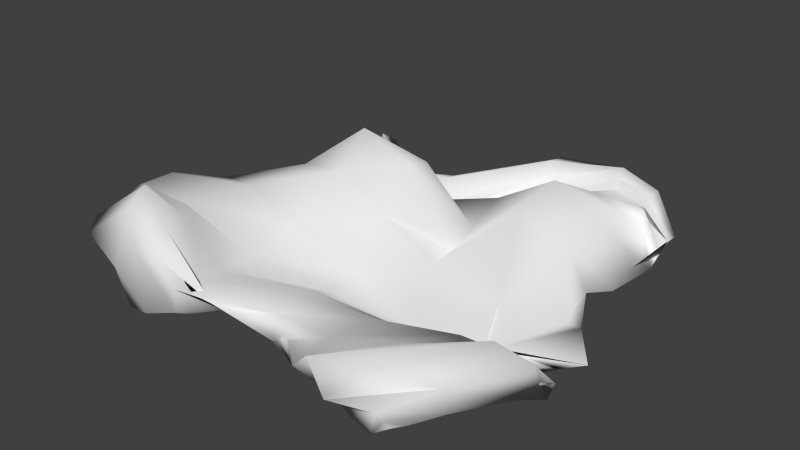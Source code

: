 # Source: DirtyLinen.blend  (saved by Blender 2.73.0; exported with 4.5.12 LTS)
import bpy
from mathutils import Matrix  # noqa: F401  (used for matrix-valued properties, if any)

bpy.ops.wm.read_factory_settings(use_empty=True)
scene = bpy.context.scene
scene.name = 'Scene'

# ---- collections
col_collection_1 = bpy.data.collections.new('Collection 1'); scene.collection.children.link(col_collection_1)

# ---- world
world_world = bpy.data.worlds.new('World'); scene.world = world_world
world_world.color = (0.05088, 0.05088, 0.05088)
world_world.use_sun_shadow = False
world_world.sun_shadow_jitter_overblur = 0.0
world_world.cycles.sampling_method = 'MANUAL'
world_world.cycles.sample_map_resolution = 256

# ---- meshes
me_plane = bpy.data.meshes.new('Plane')
me_plane.from_pydata([(0.1629, 0.1126, 0.001807), (0.2271, -0.04987, 0.003599), (-0.1553, -0.05702, 0.001807), (-0.1288, 0.0785, 0.001807), (-0.02332, -0.1003, 0.02174), (-0.01857, 0.07828, 0.06011), (-0.0156, -0.153, 0.001807), (-0.007846, 0.1478, 0.001807), (-0.1651, -0.2197, 0.001807), (0.1616, -0.2168, 0.001807), (-0.1384, 0.2136, 0.001807), (0.1805, 0.2082, 0.001807), (-0.04893, 0.1439, 0.001807), (-0.08302, 0.1655, 0.001807), (-0.1161, 0.1784, 0.001807), (-0.1264, 0.209, 0.001807), (-0.1335, 0.2107, 0.001807), (0.1695, -0.207, 0.001807), (0.1792, -0.1926, 0.001807), (0.2046, -0.1536, 0.01552), (0.2287, -0.1099, 0.01529), (0.2344, -0.07572, 0.008569), (0.02677, -0.1523, 0.001807), (0.06277, -0.1669, 0.001807), (0.09365, -0.1882, 0.001807), (0.1248, -0.2133, 0.001807), (0.1474, -0.2177, 0.001807), (-0.1217, 0.06043, 0.001807), (-0.1231, 0.04419, 0.001807), (-0.1293, 0.02556, 0.001807), (-0.1415, 0.001727, 0.001807), (-0.1525, -0.0276, 0.001807), (-0.1331, 0.08087, 0.001121), (-0.1571, 0.09182, 0.00103), (-0.1661, 0.1035, 0.01603), (-0.1428, 0.1072, 0.04424), (-0.09233, 0.09533, 0.06237), (-0.1537, -0.2186, 0.001807), (-0.1329, -0.208, 0.001807), (-0.1127, -0.1925, 0.001807), (-0.0833, -0.1627, 0.001807), (-0.05265, -0.15, 0.001807), (0.2126, -0.02593, 0.001817), (0.1802, 0.004526, 0.001807), (0.1579, 0.02961, 0.001807), (0.1469, 0.05043, 0.001807), (0.1474, 0.07175, 0.001807), (-0.1416, 0.2003, 0.001807), (-0.1449, 0.1702, 0.001807), (-0.1462, 0.1408, 0.001807), (-0.1438, 0.1179, 0.001807), (-0.1375, 0.09787, 0.001807), (-0.009211, 0.1525, 0.01106), (-0.01671, 0.1285, 0.07391), (-0.01873, 0.1185, 0.07369), (-0.01318, 0.1183, 0.05888), (-0.02031, 0.1121, 0.03127), (-0.002986, 0.05989, 0.1179), (-0.002554, 0.03132, 0.1232), (-0.01801, 0.004364, 0.06878), (-0.02052, -0.03812, 0.01617), (-0.02216, -0.07376, 0.007591), (-0.1592, -0.06922, 0.005903), (-0.24, -0.1426, 0.07033), (-0.2095, -0.1639, 0.1099), (-0.1626, -0.1414, 0.08938), (-0.1123, -0.1469, 0.0342), (-0.02365, -0.1226, 0.02818), (-0.02237, -0.1542, 0.01876), (-0.01803, -0.1653, -0.006434), (-0.0165, -0.1588, -0.001036), (-0.01564, -0.1517, 0.001747), (0.17, 0.2055, 0.001807), (0.1458, 0.198, 0.001807), (0.1193, 0.197, 0.001807), (0.07931, 0.1791, 0.001807), (0.03772, 0.1634, 0.001807), (-0.1579, -0.08515, 0.001807), (-0.1635, -0.1135, 0.001807), (-0.1733, -0.1471, 0.001807), (-0.1773, -0.1819, 0.001807), (-0.1721, -0.2093, 0.001807), (0.178, 0.1483, 0.001807), (0.1812, 0.1448, 0.001807), (0.1862, 0.1653, 0.001807), (0.1893, 0.1857, 0.001807), (0.1859, 0.1975, 0.001807), (0.06104, 0.1054, 0.07762), (0.1442, 0.161, 0.09037), (0.1976, 0.1735, 0.06664), (0.2235, 0.1585, 0.02351), (0.1879, 0.138, 0.0007224), (0.07182, -0.1002, 0.02374), (0.1778, -0.1011, 0.0265), (0.2464, -0.08747, 0.01854), (0.2388, -0.07174, 0.001901), (0.2231, -0.05509, 0.01073), (0.1851, 0.203, 0.001844), (0.185, 0.1869, 0.0005119), (0.1943, 0.162, 0.00247), (0.1985, 0.1356, 0.01321), (0.1906, 0.1472, 0.008688), (0.1512, 0.1998, 0.002507), (0.1635, 0.1946, 0.0255), (0.2326, 0.1911, 0.05243), (0.2406, 0.1556, 0.06445), (0.2271, 0.1701, 0.03864), (0.126, 0.1992, 0.00739), (0.1727, 0.2495, 0.06696), (0.2006, 0.205, 0.09205), (0.2033, 0.1714, 0.095), (0.1984, 0.1849, 0.07647), (0.08818, 0.1839, 0.003828), (0.1336, 0.2546, 0.08259), (0.1485, 0.2209, 0.09896), (0.1502, 0.2063, 0.08992), (0.1511, 0.2071, 0.07821), (0.05284, 0.2138, 0.05211), (0.07011, 0.2205, 0.08977), (0.07154, 0.1915, 0.09565), (0.07, 0.1851, 0.07554), (0.0686, 0.1627, 0.05653), (0.1581, 0.08107, 0.002016), (0.1563, 0.05717, -0.0028), (0.1677, 0.03286, -0.002628), (0.194, 0.002375, -0.002687), (0.2364, -0.03574, 0.004213), (0.2054, 0.1139, 0.01018), (0.1939, 0.0786, 0.01945), (0.2138, 0.03884, 0.003929), (0.254, -0.01476, 0.004812), (0.1812, -0.05953, 0.01564), (0.182, 0.1262, 0.07546), (0.1688, 0.08172, 0.05984), (0.1985, 0.03014, 0.009096), (0.172, -0.07059, 0.01633), (0.2131, -0.08689, -0.0009237), (0.1278, 0.1108, 0.1166), (0.1163, 0.06186, 0.09485), (0.142, -0.002372, 0.0286), (0.1853, -0.1037, 0.01942), (0.1835, -0.1096, -0.0009401), (0.05374, 0.07047, 0.05163), (0.05099, 0.0373, 0.03768), (0.05904, -0.007232, 0.0408), (0.07032, -0.06523, 0.0009486), (0.07168, -0.08838, 0.005578), (-0.1061, -0.1823, 0.03891), (-0.0953, -0.205, 0.03968), (-0.079, -0.1899, 0.02577), (-0.06188, -0.1577, -0.002098), (-0.05622, -0.1522, 0.001261), (-0.1404, -0.1639, 0.09254), (-0.1311, -0.1956, 0.0932), (-0.1257, -0.22, 0.07917), (-0.1006, -0.2194, 0.04821), (-0.09148, -0.1757, 0.005961), (-0.1939, -0.1664, 0.1139), (-0.1925, -0.1717, 0.1172), (-0.1867, -0.1979, 0.1033), (-0.1649, -0.2129, 0.06645), (-0.1165, -0.2052, 0.007824), (-0.2423, -0.1883, 0.07476), (-0.2428, -0.2001, 0.07678), (-0.2374, -0.2164, 0.06461), (-0.1907, -0.2215, 0.04093), (-0.1457, -0.222, 0.003235), (-0.1667, -0.1034, 0.005083), (-0.1801, -0.1409, 0.006073), (-0.1866, -0.1755, 0.007583), (-0.1817, -0.2042, 0.008428), (-0.1694, -0.2234, 0.002097), (0.2472, -0.07429, -0.005398), (0.2369, -0.1076, 0.0085), (0.2031, -0.1637, 0.009466), (0.1676, -0.2127, 0.0119), (0.1614, -0.2231, 0.00165), (0.2579, -0.07978, 0.02083), (0.2459, -0.09928, 0.04706), (0.2099, -0.1902, 0.05331), (0.1803, -0.2388, 0.04179), (0.1328, -0.2171, 0.002978), (0.2297, -0.09204, 0.04071), (0.2147, -0.1176, 0.0676), (0.1715, -0.2117, 0.07024), (0.1256, -0.243, 0.03293), (0.106, -0.2057, 0.003235), (0.1689, -0.1042, 0.04816), (0.1532, -0.1717, 0.06567), (0.1139, -0.2507, 0.07702), (0.08711, -0.2115, 0.01551), (0.06948, -0.1736, 0.0009195), (0.07208, -0.1249, 0.03849), (0.07124, -0.1724, 0.04108), (0.06255, -0.2177, 0.02723), (0.03862, -0.1614, 0.01305), (0.02995, -0.1535, 0.001464), (-0.08282, 0.07142, 0.1243), (-0.08111, 0.04677, 0.1412), (-0.08822, 0.01084, 0.1003), (-0.1064, -0.04723, 0.05029), (-0.113, -0.1036, 0.03313), (-0.136, 0.0859, 0.08426), (-0.1349, 0.05918, 0.1013), (-0.1468, 0.01856, 0.08884), (-0.1706, -0.04882, 0.07987), (-0.1826, -0.1313, 0.08608), (-0.1598, 0.08106, 0.02399), (-0.1594, 0.05679, 0.03099), (-0.1808, 0.02187, 0.04188), (-0.2169, -0.04083, 0.07292), (-0.2223, -0.1118, 0.1016), (-0.1456, 0.06978, -0.003509), (-0.1468, 0.04977, 0.003453), (-0.1687, 0.02301, 0.008728), (-0.2069, -0.02412, 0.0295), (-0.2383, -0.08848, 0.05851), (-0.125, 0.0624, 0.00141), (-0.1265, 0.04566, 0.00144), (-0.1344, 0.02532, 0.001133), (-0.1507, -0.002955, 0.00151), (-0.1573, -0.03633, 0.004899), (-0.0558, 0.1399, 0.01185), (-0.08122, 0.1435, 0.05205), (-0.09532, 0.1416, 0.05073), (-0.09971, 0.1271, 0.0304), (-0.09861, 0.1125, 0.02489), (-0.1039, 0.1505, 0.0388), (-0.1286, 0.1557, 0.06605), (-0.1348, 0.1404, 0.05848), (-0.1459, 0.1289, 0.03436), (-0.1505, 0.1181, 0.02019), (-0.1316, 0.1646, 0.04029), (-0.1663, 0.1769, 0.07081), (-0.1701, 0.1783, 0.06092), (-0.1793, 0.1532, 0.03482), (-0.1729, 0.127, 0.01542), (-0.1456, 0.1928, 0.03742), (-0.1682, 0.2041, 0.05332), (-0.185, 0.1894, 0.0398), (-0.1838, 0.1453, 0.01945), (-0.1731, 0.1181, 0.007227), (-0.1435, 0.2124, 0.002286), (-0.1451, 0.1788, 0.006022), (-0.1501, 0.1447, 0.001904), (-0.1486, 0.1207, 0.001182), (-0.1434, 0.101, 0.0006441)], [], [(246, 51, 3, 32), (221, 31, 2, 62), (196, 71, 6, 22), (171, 81, 8, 37), (146, 61, 4, 92), (121, 56, 5, 87), (82, 101, 91, 0), (101, 106, 90, 91), (106, 111, 89, 90), (111, 116, 88, 89), (116, 121, 87, 88), (11, 72, 97, 86), (86, 97, 98, 85), (85, 98, 99, 84), (84, 99, 100, 83), (83, 100, 101, 82), (72, 73, 102, 97), (97, 102, 103, 98), (98, 103, 104, 99), (99, 104, 105, 100), (100, 105, 106, 101), (73, 74, 107, 102), (102, 107, 108, 103), (103, 108, 109, 104), (104, 109, 110, 105), (105, 110, 111, 106), (74, 75, 112, 107), (107, 112, 113, 108), (108, 113, 114, 109), (109, 114, 115, 110), (110, 115, 116, 111), (75, 76, 117, 112), (112, 117, 118, 113), (113, 118, 119, 114), (114, 119, 120, 115), (115, 120, 121, 116), (76, 7, 52, 117), (117, 52, 53, 118), (118, 53, 54, 119), (119, 54, 55, 120), (120, 55, 56, 121), (42, 126, 96, 1), (126, 131, 95, 96), (131, 136, 94, 95), (136, 141, 93, 94), (141, 146, 92, 93), (0, 91, 122, 46), (46, 122, 123, 45), (45, 123, 124, 44), (44, 124, 125, 43), (43, 125, 126, 42), (91, 90, 127, 122), (122, 127, 128, 123), (123, 128, 129, 124), (124, 129, 130, 125), (125, 130, 131, 126), (90, 89, 132, 127), (127, 132, 133, 128), (128, 133, 134, 129), (129, 134, 135, 130), (130, 135, 136, 131), (89, 88, 137, 132), (132, 137, 138, 133), (133, 138, 139, 134), (134, 139, 140, 135), (135, 140, 141, 136), (88, 87, 142, 137), (137, 142, 143, 138), (138, 143, 144, 139), (139, 144, 145, 140), (140, 145, 146, 141), (87, 5, 57, 142), (142, 57, 58, 143), (143, 58, 59, 144), (144, 59, 60, 145), (145, 60, 61, 146), (71, 151, 41, 6), (151, 156, 40, 41), (156, 161, 39, 40), (161, 166, 38, 39), (166, 171, 37, 38), (4, 66, 147, 67), (67, 147, 148, 68), (68, 148, 149, 69), (69, 149, 150, 70), (70, 150, 151, 71), (66, 65, 152, 147), (147, 152, 153, 148), (148, 153, 154, 149), (149, 154, 155, 150), (150, 155, 156, 151), (65, 64, 157, 152), (152, 157, 158, 153), (153, 158, 159, 154), (154, 159, 160, 155), (155, 160, 161, 156), (64, 63, 162, 157), (157, 162, 163, 158), (158, 163, 164, 159), (159, 164, 165, 160), (160, 165, 166, 161), (63, 62, 167, 162), (162, 167, 168, 163), (163, 168, 169, 164), (164, 169, 170, 165), (165, 170, 171, 166), (62, 2, 77, 167), (167, 77, 78, 168), (168, 78, 79, 169), (169, 79, 80, 170), (170, 80, 81, 171), (17, 176, 26, 9), (176, 181, 25, 26), (181, 186, 24, 25), (186, 191, 23, 24), (191, 196, 22, 23), (1, 96, 172, 21), (21, 172, 173, 20), (20, 173, 174, 19), (19, 174, 175, 18), (18, 175, 176, 17), (96, 95, 177, 172), (172, 177, 178, 173), (173, 178, 179, 174), (174, 179, 180, 175), (175, 180, 181, 176), (95, 94, 182, 177), (177, 182, 183, 178), (178, 183, 184, 179), (179, 184, 185, 180), (180, 185, 186, 181), (94, 93, 187, 182), (182, 187, 188, 183), (183, 188, 189, 184), (184, 189, 190, 185), (185, 190, 191, 186), (93, 92, 192, 187), (187, 192, 193, 188), (188, 193, 194, 189), (189, 194, 195, 190), (190, 195, 196, 191), (92, 4, 67, 192), (192, 67, 68, 193), (193, 68, 69, 194), (194, 69, 70, 195), (195, 70, 71, 196), (61, 201, 66, 4), (201, 206, 65, 66), (206, 211, 64, 65), (211, 216, 63, 64), (216, 221, 62, 63), (5, 36, 197, 57), (57, 197, 198, 58), (58, 198, 199, 59), (59, 199, 200, 60), (60, 200, 201, 61), (36, 35, 202, 197), (197, 202, 203, 198), (198, 203, 204, 199), (199, 204, 205, 200), (200, 205, 206, 201), (35, 34, 207, 202), (202, 207, 208, 203), (203, 208, 209, 204), (204, 209, 210, 205), (205, 210, 211, 206), (34, 33, 212, 207), (207, 212, 213, 208), (208, 213, 214, 209), (209, 214, 215, 210), (210, 215, 216, 211), (33, 32, 217, 212), (212, 217, 218, 213), (213, 218, 219, 214), (214, 219, 220, 215), (215, 220, 221, 216), (32, 3, 27, 217), (217, 27, 28, 218), (218, 28, 29, 219), (219, 29, 30, 220), (220, 30, 31, 221), (56, 226, 36, 5), (226, 231, 35, 36), (231, 236, 34, 35), (236, 241, 33, 34), (241, 246, 32, 33), (7, 12, 222, 52), (52, 222, 223, 53), (53, 223, 224, 54), (54, 224, 225, 55), (55, 225, 226, 56), (12, 13, 227, 222), (222, 227, 228, 223), (223, 228, 229, 224), (224, 229, 230, 225), (225, 230, 231, 226), (13, 14, 232, 227), (227, 232, 233, 228), (228, 233, 234, 229), (229, 234, 235, 230), (230, 235, 236, 231), (14, 15, 237, 232), (232, 237, 238, 233), (233, 238, 239, 234), (234, 239, 240, 235), (235, 240, 241, 236), (15, 16, 242, 237), (237, 242, 243, 238), (238, 243, 244, 239), (239, 244, 245, 240), (240, 245, 246, 241), (16, 10, 47, 242), (242, 47, 48, 243), (243, 48, 49, 244), (244, 49, 50, 245), (245, 50, 51, 246)])
me_plane.polygons.foreach_set('use_smooth', [True] * 216)
_uv = me_plane.uv_layers.new(name='UVMap')
_uv.uv.foreach_set('vector', [0.7375, 0.2738, 0.7512, 0.2777, 0.7512, 0.3333, 0.7399, 0.3292, 0.7308, 0.626, 0.7512, 0.611, 0.7512, 0.6666, 0.7313, 0.6901, 0.3095, 0.9888, 0.375, 0.9877, 0.3756, 0.9998, 0.313, 0.9998, 0.7189, 0.9706, 0.7512, 0.9443, 0.7512, 0.9998, 0.6886, 0.9998, 0.3008, 0.6458, 0.3679, 0.6828, 0.3629, 0.7384, 0.2967, 0.6775, 0.3477, 0.2535, 0.4193, 0.215, 0.415, 0.3146, 0.3411, 0.3232, 3.874e-07, 0.2777, 0.04, 0.2573, 0.03093, 0.2952, 3.874e-07, 0.3333, 0.04, 0.2573, 0.114, 0.2676, 0.1042, 0.2897, 0.03093, 0.2952, 0.114, 0.2676, 0.1853, 0.2653, 0.1829, 0.2901, 0.1042, 0.2897, 0.1853, 0.2653, 0.2624, 0.2587, 0.2635, 0.3104, 0.1829, 0.2901, 0.2624, 0.2587, 0.3477, 0.2535, 0.3411, 0.3232, 0.2635, 0.3104, 3.874e-07, 0.0, 0.0626, 5.215e-08, 0.02421, 0.03825, 3.874e-07, 0.05555, 3.874e-07, 0.05555, 0.02421, 0.03825, 0.06364, 0.1082, 4.47e-07, 0.1111, 4.47e-07, 0.1111, 0.06364, 0.1082, 0.02354, 0.1767, 4.47e-07, 0.1666, 4.47e-07, 0.1666, 0.02354, 0.1767, 0.06201, 0.2289, 3.874e-07, 0.2222, 3.874e-07, 0.2222, 0.06201, 0.2289, 0.04, 0.2573, 3.874e-07, 0.2777, 0.0626, 5.215e-08, 0.1252, 0.0, 0.1127, 0.01289, 0.02421, 0.03825, 0.02421, 0.03825, 0.1127, 0.01289, 0.09904, 0.07216, 0.06364, 0.1082, 0.06364, 0.1082, 0.09904, 0.07216, 0.1052, 0.1658, 0.02354, 0.1767, 0.02354, 0.1767, 0.1052, 0.1658, 0.1237, 0.2249, 0.06201, 0.2289, 0.06201, 0.2289, 0.1237, 0.2249, 0.114, 0.2676, 0.04, 0.2573, 0.1252, 0.0, 0.1878, 1.49e-08, 0.1773, 0.02262, 0.1127, 0.01289, 0.1127, 0.01289, 0.1773, 0.02262, 0.1798, 0.1113, 0.09904, 0.07216, 0.09904, 0.07216, 0.1798, 0.1113, 0.1799, 0.18, 0.1052, 0.1658, 0.1052, 0.1658, 0.1799, 0.18, 0.1866, 0.2279, 0.1237, 0.2249, 0.1237, 0.2249, 0.1866, 0.2279, 0.1853, 0.2653, 0.114, 0.2676, 0.1878, 1.49e-08, 0.2504, 2.98e-08, 0.2462, 0.03547, 0.1773, 0.02262, 0.1773, 0.02262, 0.2462, 0.03547, 0.2394, 0.1216, 0.1798, 0.1113, 0.1798, 0.1113, 0.2394, 0.1216, 0.2567, 0.202, 0.1799, 0.18, 0.1799, 0.18, 0.2567, 0.202, 0.259, 0.2343, 0.1866, 0.2279, 0.1866, 0.2279, 0.259, 0.2343, 0.2624, 0.2587, 0.1853, 0.2653, 0.2504, 2.98e-08, 0.313, 2.98e-08, 0.3262, 0.07492, 0.2462, 0.03547, 0.2462, 0.03547, 0.3262, 0.07492, 0.3084, 0.1239, 0.2394, 0.1216, 0.2394, 0.1216, 0.3084, 0.1239, 0.3221, 0.1839, 0.2567, 0.202, 0.2567, 0.202, 0.3221, 0.1839, 0.3379, 0.2125, 0.259, 0.2343, 0.259, 0.2343, 0.3379, 0.2125, 0.3477, 0.2535, 0.2624, 0.2587, 0.313, 2.98e-08, 0.3756, 8.941e-08, 0.3784, 0.02934, 0.3262, 0.07492, 0.3262, 0.07492, 0.3784, 0.02934, 0.3859, 0.1007, 0.3084, 0.1239, 0.3084, 0.1239, 0.3859, 0.1007, 0.3974, 0.146, 0.3221, 0.1839, 0.3221, 0.1839, 0.3974, 0.146, 0.4148, 0.1685, 0.3379, 0.2125, 0.3379, 0.2125, 0.4148, 0.1685, 0.4193, 0.215, 0.3477, 0.2535, 2.98e-07, 0.611, 0.02041, 0.6202, 0.02656, 0.651, 2.682e-07, 0.6666, 0.02041, 0.6202, 0.08861, 0.6068, 0.08829, 0.6447, 0.02656, 0.651, 0.08861, 0.6068, 0.1384, 0.6, 0.1515, 0.6399, 0.08829, 0.6447, 0.1384, 0.6, 0.2198, 0.6027, 0.2205, 0.6417, 0.1515, 0.6399, 0.2198, 0.6027, 0.3008, 0.6458, 0.2967, 0.6775, 0.2205, 0.6417, 3.874e-07, 0.3333, 0.03093, 0.2952, 0.03118, 0.3757, 3.576e-07, 0.3888, 3.576e-07, 0.3888, 0.03118, 0.3757, 0.02968, 0.4273, 3.576e-07, 0.4444, 3.576e-07, 0.4444, 0.02968, 0.4273, 0.02767, 0.4868, 3.576e-07, 0.4999, 3.576e-07, 0.4999, 0.02767, 0.4868, 0.02625, 0.5526, 2.98e-07, 0.5555, 2.98e-07, 0.5555, 0.02625, 0.5526, 0.02041, 0.6202, 2.98e-07, 0.611, 0.03093, 0.2952, 0.1042, 0.2897, 0.1016, 0.3415, 0.03118, 0.3757, 0.03118, 0.3757, 0.1016, 0.3415, 0.0992, 0.3947, 0.02968, 0.4273, 0.02968, 0.4273, 0.0992, 0.3947, 0.0931, 0.4574, 0.02767, 0.4868, 0.02767, 0.4868, 0.0931, 0.4574, 0.09273, 0.524, 0.02625, 0.5526, 0.02625, 0.5526, 0.09273, 0.524, 0.08861, 0.6068, 0.02041, 0.6202, 0.1042, 0.2897, 0.1829, 0.2901, 0.1874, 0.3442, 0.1016, 0.3415, 0.1016, 0.3415, 0.1874, 0.3442, 0.1819, 0.4004, 0.0992, 0.3947, 0.0992, 0.3947, 0.1819, 0.4004, 0.1612, 0.4718, 0.0931, 0.4574, 0.0931, 0.4574, 0.1612, 0.4718, 0.1395, 0.5628, 0.09273, 0.524, 0.09273, 0.524, 0.1395, 0.5628, 0.1384, 0.6, 0.08861, 0.6068, 0.1829, 0.2901, 0.2635, 0.3104, 0.2625, 0.3675, 0.1874, 0.3442, 0.1874, 0.3442, 0.2625, 0.3675, 0.2523, 0.4307, 0.1819, 0.4004, 0.1819, 0.4004, 0.2523, 0.4307, 0.2298, 0.5102, 0.1612, 0.4718, 0.1612, 0.4718, 0.2298, 0.5102, 0.2186, 0.5878, 0.1395, 0.5628, 0.1395, 0.5628, 0.2186, 0.5878, 0.2198, 0.6027, 0.1384, 0.6, 0.2635, 0.3104, 0.3411, 0.3232, 0.3306, 0.3925, 0.2625, 0.3675, 0.2625, 0.3675, 0.3306, 0.3925, 0.3202, 0.4604, 0.2523, 0.4307, 0.2523, 0.4307, 0.3202, 0.4604, 0.3055, 0.5391, 0.2298, 0.5102, 0.2298, 0.5102, 0.3055, 0.5391, 0.3014, 0.6116, 0.2186, 0.5878, 0.2186, 0.5878, 0.3014, 0.6116, 0.3008, 0.6458, 0.2198, 0.6027, 0.3411, 0.3232, 0.415, 0.3146, 0.4017, 0.3899, 0.3306, 0.3925, 0.3306, 0.3925, 0.4017, 0.3899, 0.3938, 0.4571, 0.3202, 0.4604, 0.3202, 0.4604, 0.3938, 0.4571, 0.3824, 0.5356, 0.3055, 0.5391, 0.3055, 0.5391, 0.3824, 0.5356, 0.3754, 0.615, 0.3014, 0.6116, 0.3014, 0.6116, 0.3754, 0.615, 0.3679, 0.6828, 0.3008, 0.6458, 0.375, 0.9877, 0.4416, 0.9884, 0.4382, 0.9998, 0.3756, 0.9998, 0.4416, 0.9884, 0.515, 0.9797, 0.5008, 0.9998, 0.4382, 0.9998, 0.515, 0.9797, 0.5882, 0.9727, 0.5634, 0.9998, 0.5008, 0.9998, 0.5882, 0.9727, 0.6613, 0.9781, 0.626, 0.9998, 0.5634, 0.9998, 0.6613, 0.9781, 0.7189, 0.9706, 0.6886, 0.9998, 0.626, 0.9998, 0.3629, 0.7384, 0.4298, 0.7323, 0.4261, 0.7959, 0.3578, 0.786, 0.3578, 0.786, 0.4261, 0.7959, 0.4375, 0.8577, 0.3526, 0.8573, 0.3526, 0.8573, 0.4375, 0.8577, 0.428, 0.8904, 0.3566, 0.9068, 0.3566, 0.9068, 0.428, 0.8904, 0.4391, 0.9528, 0.3705, 0.9611, 0.3705, 0.9611, 0.4391, 0.9528, 0.4416, 0.9884, 0.375, 0.9877, 0.4298, 0.7323, 0.5034, 0.705, 0.5016, 0.7638, 0.4261, 0.7959, 0.4261, 0.7959, 0.5016, 0.7638, 0.5099, 0.8147, 0.4375, 0.8577, 0.4375, 0.8577, 0.5099, 0.8147, 0.5264, 0.8621, 0.428, 0.8904, 0.428, 0.8904, 0.5264, 0.8621, 0.492, 0.9021, 0.4391, 0.9528, 0.4391, 0.9528, 0.492, 0.9021, 0.515, 0.9797, 0.4416, 0.9884, 0.5034, 0.705, 0.5721, 0.7028, 0.5695, 0.7524, 0.5016, 0.7638, 0.5016, 0.7638, 0.5695, 0.7524, 0.5701, 0.7964, 0.5099, 0.8147, 0.5099, 0.8147, 0.5701, 0.7964, 0.5707, 0.8341, 0.5264, 0.8621, 0.5264, 0.8621, 0.5707, 0.8341, 0.573, 0.8846, 0.492, 0.9021, 0.492, 0.9021, 0.573, 0.8846, 0.5882, 0.9727, 0.515, 0.9797, 0.5721, 0.7028, 0.6464, 0.7124, 0.6426, 0.763, 0.5695, 0.7524, 0.5695, 0.7524, 0.6426, 0.763, 0.6351, 0.8053, 0.5701, 0.7964, 0.5701, 0.7964, 0.6351, 0.8053, 0.6264, 0.8468, 0.5707, 0.8341, 0.5707, 0.8341, 0.6264, 0.8468, 0.6344, 0.8991, 0.573, 0.8846, 0.573, 0.8846, 0.6344, 0.8991, 0.6613, 0.9781, 0.5882, 0.9727, 0.6464, 0.7124, 0.7313, 0.6901, 0.7322, 0.7545, 0.6426, 0.763, 0.6426, 0.763, 0.7322, 0.7545, 0.7302, 0.8153, 0.6351, 0.8053, 0.6351, 0.8053, 0.7302, 0.8153, 0.7251, 0.8715, 0.6264, 0.8468, 0.6264, 0.8468, 0.7251, 0.8715, 0.7115, 0.9213, 0.6344, 0.8991, 0.6344, 0.8991, 0.7115, 0.9213, 0.7189, 0.9706, 0.6613, 0.9781, 0.7313, 0.6901, 0.7512, 0.6666, 0.7512, 0.7221, 0.7322, 0.7545, 0.7322, 0.7545, 0.7512, 0.7221, 0.7512, 0.7776, 0.7302, 0.8153, 0.7302, 0.8153, 0.7512, 0.7776, 0.7512, 0.8332, 0.7251, 0.8715, 0.7251, 0.8715, 0.7512, 0.8332, 0.7512, 0.8887, 0.7115, 0.9213, 0.7115, 0.9213, 0.7512, 0.8887, 0.7512, 0.9443, 0.7189, 0.9706, 5.96e-08, 0.9443, 0.04174, 0.96, 0.0626, 0.9998, 0.0, 0.9998, 0.04174, 0.96, 0.1004, 0.9867, 0.1252, 0.9998, 0.0626, 0.9998, 0.1004, 0.9867, 0.167, 0.9901, 0.1878, 0.9998, 0.1252, 0.9998, 0.167, 0.9901, 0.2401, 0.9922, 0.2504, 0.9998, 0.1878, 0.9998, 0.2401, 0.9922, 0.3095, 0.9888, 0.313, 0.9998, 0.2504, 0.9998, 2.682e-07, 0.6666, 0.02656, 0.651, 0.04436, 0.6932, 1.788e-07, 0.7221, 1.788e-07, 0.7221, 0.04436, 0.6932, 0.05099, 0.7485, 1.49e-07, 0.7776, 1.49e-07, 0.7776, 0.05099, 0.7485, 0.05162, 0.8352, 1.192e-07, 0.8332, 1.192e-07, 0.8332, 0.05162, 0.8352, 0.04124, 0.9274, 5.96e-08, 0.8887, 5.96e-08, 0.8887, 0.04124, 0.9274, 0.04174, 0.96, 5.96e-08, 0.9443, 0.02656, 0.651, 0.08829, 0.6447, 0.1004, 0.6775, 0.04436, 0.6932, 0.04436, 0.6932, 0.1004, 0.6775, 0.1086, 0.7282, 0.05099, 0.7485, 0.05099, 0.7485, 0.1086, 0.7282, 0.1071, 0.8227, 0.05162, 0.8352, 0.05162, 0.8352, 0.1071, 0.8227, 0.1207, 0.8955, 0.04124, 0.9274, 0.04124, 0.9274, 0.1207, 0.8955, 0.1004, 0.9867, 0.04174, 0.96, 0.08829, 0.6447, 0.1515, 0.6399, 0.1604, 0.6743, 0.1004, 0.6775, 0.1004, 0.6775, 0.1604, 0.6743, 0.169, 0.7235, 0.1086, 0.7282, 0.1086, 0.7282, 0.169, 0.7235, 0.1667, 0.8226, 0.1071, 0.8227, 0.1071, 0.8227, 0.1667, 0.8226, 0.171, 0.9154, 0.1207, 0.8955, 0.1207, 0.8955, 0.171, 0.9154, 0.167, 0.9901, 0.1004, 0.9867, 0.1515, 0.6399, 0.2205, 0.6417, 0.2212, 0.6739, 0.1604, 0.6743, 0.1604, 0.6743, 0.2212, 0.6739, 0.2273, 0.747, 0.169, 0.7235, 0.169, 0.7235, 0.2273, 0.747, 0.2167, 0.862, 0.1667, 0.8226, 0.1667, 0.8226, 0.2167, 0.862, 0.2241, 0.9447, 0.171, 0.9154, 0.171, 0.9154, 0.2241, 0.9447, 0.2401, 0.9922, 0.167, 0.9901, 0.2205, 0.6417, 0.2967, 0.6775, 0.2905, 0.7154, 0.2212, 0.6739, 0.2212, 0.6739, 0.2905, 0.7154, 0.2887, 0.7906, 0.2273, 0.747, 0.2273, 0.747, 0.2887, 0.7906, 0.275, 0.8945, 0.2167, 0.862, 0.2167, 0.862, 0.275, 0.8945, 0.2938, 0.9568, 0.2241, 0.9447, 0.2241, 0.9447, 0.2938, 0.9568, 0.3095, 0.9888, 0.2401, 0.9922, 0.2967, 0.6775, 0.3629, 0.7384, 0.3578, 0.786, 0.2905, 0.7154, 0.2905, 0.7154, 0.3578, 0.786, 0.3526, 0.8573, 0.2887, 0.7906, 0.2887, 0.7906, 0.3526, 0.8573, 0.3566, 0.9068, 0.275, 0.8945, 0.275, 0.8945, 0.3566, 0.9068, 0.3705, 0.9611, 0.2938, 0.9568, 0.2938, 0.9568, 0.3705, 0.9611, 0.375, 0.9877, 0.3095, 0.9888, 0.3679, 0.6828, 0.4368, 0.6638, 0.4298, 0.7323, 0.3629, 0.7384, 0.4368, 0.6638, 0.5124, 0.6421, 0.5034, 0.705, 0.4298, 0.7323, 0.5124, 0.6421, 0.5789, 0.6459, 0.5721, 0.7028, 0.5034, 0.705, 0.5789, 0.6459, 0.6507, 0.6535, 0.6464, 0.7124, 0.5721, 0.7028, 0.6507, 0.6535, 0.7308, 0.626, 0.7313, 0.6901, 0.6464, 0.7124, 0.415, 0.3146, 0.485, 0.3325, 0.4731, 0.3972, 0.4017, 0.3899, 0.4017, 0.3899, 0.4731, 0.3972, 0.4657, 0.4489, 0.3938, 0.4571, 0.3938, 0.4571, 0.4657, 0.4489, 0.4608, 0.5162, 0.3824, 0.5356, 0.3824, 0.5356, 0.4608, 0.5162, 0.4475, 0.592, 0.3754, 0.615, 0.3754, 0.615, 0.4475, 0.592, 0.4368, 0.6638, 0.3679, 0.6828, 0.485, 0.3325, 0.5619, 0.342, 0.5488, 0.3984, 0.4731, 0.3972, 0.4731, 0.3972, 0.5488, 0.3984, 0.5422, 0.4485, 0.4657, 0.4489, 0.4657, 0.4489, 0.5422, 0.4485, 0.5418, 0.5067, 0.4608, 0.5162, 0.4608, 0.5162, 0.5418, 0.5067, 0.5257, 0.5737, 0.4475, 0.592, 0.4475, 0.592, 0.5257, 0.5737, 0.5124, 0.6421, 0.4368, 0.6638, 0.5619, 0.342, 0.6406, 0.3247, 0.6372, 0.3782, 0.5488, 0.3984, 0.5488, 0.3984, 0.6372, 0.3782, 0.6344, 0.4382, 0.5422, 0.4485, 0.5422, 0.4485, 0.6344, 0.4382, 0.6226, 0.5077, 0.5418, 0.5067, 0.5418, 0.5067, 0.6226, 0.5077, 0.5982, 0.5795, 0.5257, 0.5737, 0.5257, 0.5737, 0.5982, 0.5795, 0.5789, 0.6459, 0.5124, 0.6421, 0.6406, 0.3247, 0.6776, 0.3297, 0.6829, 0.3835, 0.6372, 0.3782, 0.6372, 0.3782, 0.6829, 0.3835, 0.6812, 0.4434, 0.6344, 0.4382, 0.6344, 0.4382, 0.6812, 0.4434, 0.675, 0.5097, 0.6226, 0.5077, 0.6226, 0.5077, 0.675, 0.5097, 0.6629, 0.582, 0.5982, 0.5795, 0.5982, 0.5795, 0.6629, 0.582, 0.6507, 0.6535, 0.5789, 0.6459, 0.6776, 0.3297, 0.7399, 0.3292, 0.7407, 0.3849, 0.6829, 0.3835, 0.6829, 0.3835, 0.7407, 0.3849, 0.7393, 0.4419, 0.6812, 0.4434, 0.6812, 0.4434, 0.7393, 0.4419, 0.7372, 0.5012, 0.675, 0.5097, 0.675, 0.5097, 0.7372, 0.5012, 0.7338, 0.563, 0.6629, 0.582, 0.6629, 0.582, 0.7338, 0.563, 0.7308, 0.626, 0.6507, 0.6535, 0.7399, 0.3292, 0.7512, 0.3333, 0.7512, 0.3888, 0.7407, 0.3849, 0.7407, 0.3849, 0.7512, 0.3888, 0.7512, 0.4444, 0.7393, 0.4419, 0.7393, 0.4419, 0.7512, 0.4444, 0.7512, 0.4999, 0.7372, 0.5012, 0.7372, 0.5012, 0.7512, 0.4999, 0.7512, 0.5555, 0.7338, 0.563, 0.7338, 0.563, 0.7512, 0.5555, 0.7512, 0.611, 0.7308, 0.626, 0.4193, 0.215, 0.4927, 0.2775, 0.485, 0.3325, 0.415, 0.3146, 0.4927, 0.2775, 0.5675, 0.2828, 0.5619, 0.342, 0.485, 0.3325, 0.5675, 0.2828, 0.6364, 0.2765, 0.6406, 0.3247, 0.5619, 0.342, 0.6364, 0.2765, 0.6699, 0.2773, 0.6776, 0.3297, 0.6406, 0.3247, 0.6699, 0.2773, 0.7375, 0.2738, 0.7399, 0.3292, 0.6776, 0.3297, 0.3756, 8.941e-08, 0.4382, 1.192e-07, 0.4472, 0.02501, 0.3784, 0.02934, 0.3784, 0.02934, 0.4472, 0.02501, 0.4633, 0.09953, 0.3859, 0.1007, 0.3859, 0.1007, 0.4633, 0.09953, 0.4805, 0.1381, 0.3974, 0.146, 0.3974, 0.146, 0.4805, 0.1381, 0.4966, 0.2341, 0.4148, 0.1685, 0.4148, 0.1685, 0.4966, 0.2341, 0.4927, 0.2775, 0.4193, 0.215, 0.4382, 1.192e-07, 0.5008, 8.941e-08, 0.5174, 0.05276, 0.4472, 0.02501, 0.4472, 0.02501, 0.5174, 0.05276, 0.5461, 0.1051, 0.4633, 0.09953, 0.4633, 0.09953, 0.5461, 0.1051, 0.5508, 0.1308, 0.4805, 0.1381, 0.4805, 0.1381, 0.5508, 0.1308, 0.5583, 0.2052, 0.4966, 0.2341, 0.4966, 0.2341, 0.5583, 0.2052, 0.5675, 0.2828, 0.4927, 0.2775, 0.5008, 8.941e-08, 0.5634, 8.941e-08, 0.5979, 0.05362, 0.5174, 0.05276, 0.5174, 0.05276, 0.5979, 0.05362, 0.6101, 0.1071, 0.5461, 0.1051, 0.5461, 0.1051, 0.6101, 0.1071, 0.6158, 0.1337, 0.5508, 0.1308, 0.5508, 0.1308, 0.6158, 0.1337, 0.624, 0.2064, 0.5583, 0.2052, 0.5583, 0.2052, 0.624, 0.2064, 0.6364, 0.2765, 0.5675, 0.2828, 0.5634, 8.941e-08, 0.626, 1.49e-07, 0.658, 0.06101, 0.5979, 0.05362, 0.5979, 0.05362, 0.658, 0.06101, 0.6532, 0.1173, 0.6101, 0.1071, 0.6101, 0.1071, 0.6532, 0.1173, 0.6587, 0.1628, 0.6158, 0.1337, 0.6158, 0.1337, 0.6587, 0.1628, 0.6596, 0.2313, 0.624, 0.2064, 0.624, 0.2064, 0.6596, 0.2313, 0.6699, 0.2773, 0.6364, 0.2765, 0.626, 1.49e-07, 0.6886, 1.49e-07, 0.7219, 0.02854, 0.658, 0.06101, 0.658, 0.06101, 0.7219, 0.02854, 0.7381, 0.09262, 0.6532, 0.1173, 0.6532, 0.1173, 0.7381, 0.09262, 0.7342, 0.164, 0.6587, 0.1628, 0.6587, 0.1628, 0.7342, 0.164, 0.7351, 0.2198, 0.6596, 0.2313, 0.6596, 0.2313, 0.7351, 0.2198, 0.7375, 0.2738, 0.6699, 0.2773, 0.6886, 1.49e-07, 0.7512, 1.49e-07, 0.7512, 0.05555, 0.7219, 0.02854, 0.7219, 0.02854, 0.7512, 0.05555, 0.7512, 0.1111, 0.7381, 0.09262, 0.7381, 0.09262, 0.7512, 0.1111, 0.7512, 0.1666, 0.7342, 0.164, 0.7342, 0.164, 0.7512, 0.1666, 0.7512, 0.2222, 0.7351, 0.2198, 0.7351, 0.2198, 0.7512, 0.2222, 0.7512, 0.2777, 0.7375, 0.2738])
me_plane.use_remesh_preserve_volume = False
me_plane.use_remesh_preserve_attributes = False
me_plane.use_mirror_vertex_groups = False
me_plane.update()

# ---- objects
ob_dirtylinen = bpy.data.objects.new('DirtyLinen', me_plane)

# ---- transforms, parenting, visibility, modifiers, constraints
ob_dirtylinen.location = (0.0, 0.0, 0.0)
ob_dirtylinen.lineart.crease_threshold = 0.0

# ---- collection membership
col_collection_1.objects.link(ob_dirtylinen)

# ---- scene / render settings (as saved in the file)
scene.frame_start = 1; scene.frame_end = 250; scene.frame_set(1)
scene.render.engine = 'BLENDER_EEVEE_NEXT'
scene.render.resolution_percentage = 50
scene.render.dither_intensity = 0.0
scene.cycles.use_denoising = False
scene.cycles.samples = 10
scene.cycles.sampling_pattern = 'TABULATED_SOBOL'
scene.cycles.light_sampling_threshold = 0.0
scene.cycles.use_adaptive_sampling = False
scene.cycles.use_light_tree = False
scene.cycles.blur_glossy = 0.0
scene.cycles.pixel_filter_type = 'GAUSSIAN'
scene.cycles.sample_clamp_indirect = 0.0
scene.view_settings.view_transform = 'Standard'
bpy.context.view_layer.update()

# ---- added for rendering (the .blend has no active camera and no usable light): camera, sun
cam_auto = bpy.data.cameras.new('AutoCamera')
cam_auto.lens = 50.0
cam_auto.sensor_width = 36.0
cam_auto.clip_end = 1000.0
ob_auto_camera = bpy.data.objects.new('AutoCamera', cam_auto)
scene.collection.objects.link(ob_auto_camera)
ob_auto_camera.location = (0.679669, -0.804614, 0.605111)
ob_auto_camera.rotation_euler = (1.09748, -7.21219e-08, 0.694738)
scene.camera = ob_auto_camera
light_auto_sun = bpy.data.lights.new('AutoSun', 'SUN')
light_auto_sun.energy = 3.0
light_auto_sun.angle = 0.0523599
ob_auto_sun = bpy.data.objects.new('AutoSun', light_auto_sun)
scene.collection.objects.link(ob_auto_sun)
ob_auto_sun.rotation_euler = (0.872665, 0.174533, 0.523599)
bpy.context.view_layer.update()
